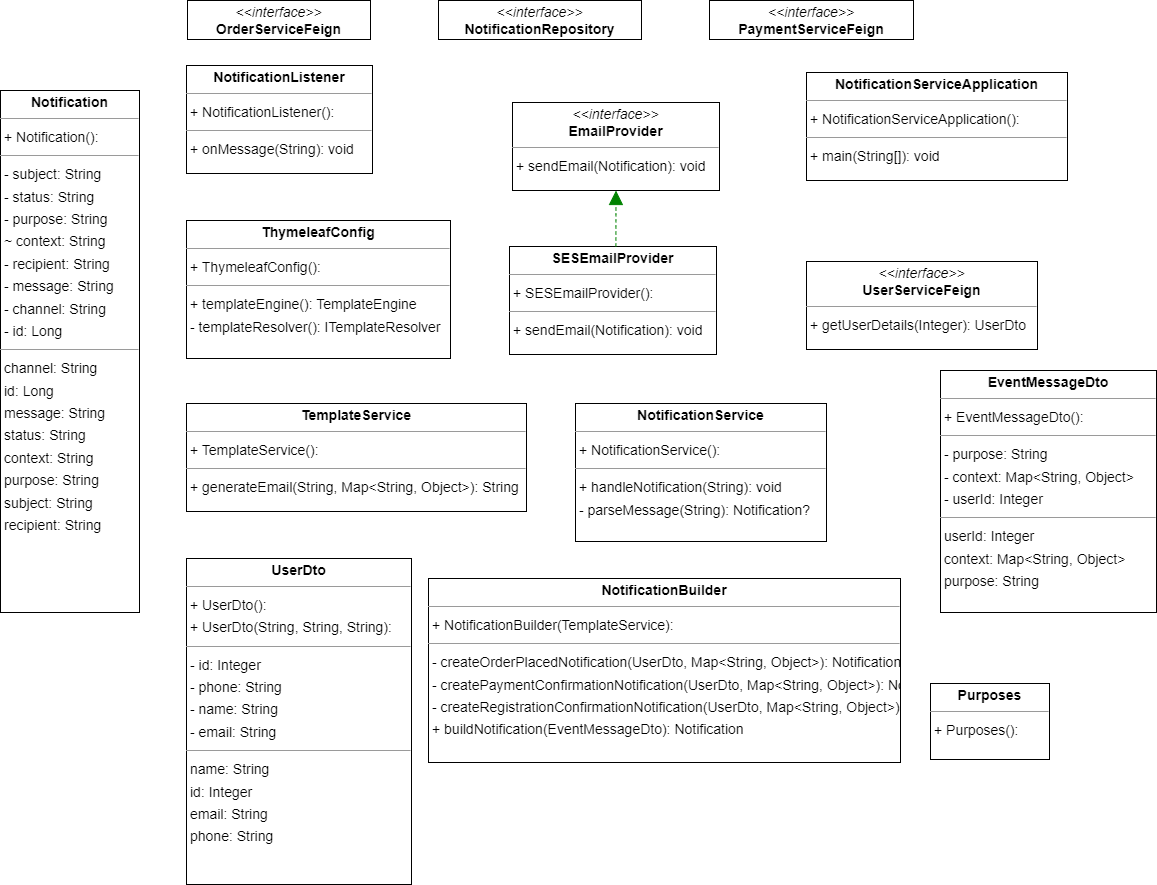

The diagram above was exported from draw.io. Its source (the exported page's mxGraphModel, read from the mxfile embedded in the PNG):
<mxGraphModel dx="2849" dy="1594" grid="1" gridSize="10" guides="1" tooltips="1" connect="1" arrows="1" fold="1" page="0" pageScale="1" pageWidth="850" pageHeight="1100" background="none" math="0" shadow="0">
  <root>
    <mxCell id="0" />
    <mxCell id="1" parent="0" />
    <mxCell id="node2" value="&lt;p style=&quot;margin:0px;margin-top:4px;text-align:center;&quot;&gt;&lt;i&gt;&amp;lt;&amp;lt;interface&amp;gt;&amp;gt;&lt;/i&gt;&lt;br/&gt;&lt;b&gt;EmailProvider&lt;/b&gt;&lt;/p&gt;&lt;hr size=&quot;1&quot;/&gt;&lt;p style=&quot;margin:0 0 0 4px;line-height:1.6;&quot;&gt;+ sendEmail(Notification): void&lt;/p&gt;" style="verticalAlign=top;align=left;overflow=fill;fontSize=14;fontFamily=Helvetica;html=1;rounded=0;shadow=0;comic=0;labelBackgroundColor=none;strokeWidth=1;" parent="1" vertex="1">
      <mxGeometry x="82" y="-76" width="207" height="88" as="geometry" />
    </mxCell>
    <mxCell id="node0" value="&lt;p style=&quot;margin:0px;margin-top:4px;text-align:center;&quot;&gt;&lt;b&gt;EventMessageDto&lt;/b&gt;&lt;/p&gt;&lt;hr size=&quot;1&quot;/&gt;&lt;p style=&quot;margin:0 0 0 4px;line-height:1.6;&quot;&gt;+ EventMessageDto(): &lt;/p&gt;&lt;hr size=&quot;1&quot;/&gt;&lt;p style=&quot;margin:0 0 0 4px;line-height:1.6;&quot;&gt;- purpose: String&lt;br/&gt;- context: Map&amp;lt;String, Object&amp;gt;&lt;br/&gt;- userId: Integer&lt;/p&gt;&lt;hr size=&quot;1&quot;/&gt;&lt;p style=&quot;margin:0 0 0 4px;line-height:1.6;&quot;&gt; userId: Integer&lt;br/&gt; context: Map&amp;lt;String, Object&amp;gt;&lt;br/&gt; purpose: String&lt;/p&gt;" style="verticalAlign=top;align=left;overflow=fill;fontSize=14;fontFamily=Helvetica;html=1;rounded=0;shadow=0;comic=0;labelBackgroundColor=none;strokeWidth=1;" parent="1" vertex="1">
      <mxGeometry x="510" y="192" width="216" height="242" as="geometry" />
    </mxCell>
    <mxCell id="node11" value="&lt;p style=&quot;margin:0px;margin-top:4px;text-align:center;&quot;&gt;&lt;b&gt;Notification&lt;/b&gt;&lt;/p&gt;&lt;hr size=&quot;1&quot;/&gt;&lt;p style=&quot;margin:0 0 0 4px;line-height:1.6;&quot;&gt;+ Notification(): &lt;/p&gt;&lt;hr size=&quot;1&quot;/&gt;&lt;p style=&quot;margin:0 0 0 4px;line-height:1.6;&quot;&gt;- subject: String&lt;br/&gt;- status: String&lt;br/&gt;- purpose: String&lt;br/&gt;~ context: String&lt;br/&gt;- recipient: String&lt;br/&gt;- message: String&lt;br/&gt;- channel: String&lt;br/&gt;- id: Long&lt;/p&gt;&lt;hr size=&quot;1&quot;/&gt;&lt;p style=&quot;margin:0 0 0 4px;line-height:1.6;&quot;&gt; channel: String&lt;br/&gt; id: Long&lt;br/&gt; message: String&lt;br/&gt; status: String&lt;br/&gt; context: String&lt;br/&gt; purpose: String&lt;br/&gt; subject: String&lt;br/&gt; recipient: String&lt;/p&gt;" style="verticalAlign=top;align=left;overflow=fill;fontSize=14;fontFamily=Helvetica;html=1;rounded=0;shadow=0;comic=0;labelBackgroundColor=none;strokeWidth=1;" parent="1" vertex="1">
      <mxGeometry x="-430" y="-88" width="139" height="522" as="geometry" />
    </mxCell>
    <mxCell id="node6" value="&lt;p style=&quot;margin:0px;margin-top:4px;text-align:center;&quot;&gt;&lt;b&gt;NotificationBuilder&lt;/b&gt;&lt;/p&gt;&lt;hr size=&quot;1&quot;/&gt;&lt;p style=&quot;margin:0 0 0 4px;line-height:1.6;&quot;&gt;+ NotificationBuilder(TemplateService): &lt;/p&gt;&lt;hr size=&quot;1&quot;/&gt;&lt;p style=&quot;margin:0 0 0 4px;line-height:1.6;&quot;&gt;- createOrderPlacedNotification(UserDto, Map&amp;lt;String, Object&amp;gt;): Notification&lt;br/&gt;- createPaymentConfirmationNotification(UserDto, Map&amp;lt;String, Object&amp;gt;): Notification&lt;br/&gt;- createRegistrationConfirmationNotification(UserDto, Map&amp;lt;String, Object&amp;gt;): Notification&lt;br/&gt;+ buildNotification(EventMessageDto): Notification&lt;/p&gt;" style="verticalAlign=top;align=left;overflow=fill;fontSize=14;fontFamily=Helvetica;html=1;rounded=0;shadow=0;comic=0;labelBackgroundColor=none;strokeWidth=1;" parent="1" vertex="1">
      <mxGeometry x="-2" y="400" width="472" height="184" as="geometry" />
    </mxCell>
    <mxCell id="node9" value="&lt;p style=&quot;margin:0px;margin-top:4px;text-align:center;&quot;&gt;&lt;b&gt;NotificationListener&lt;/b&gt;&lt;/p&gt;&lt;hr size=&quot;1&quot;/&gt;&lt;p style=&quot;margin:0 0 0 4px;line-height:1.6;&quot;&gt;+ NotificationListener(): &lt;/p&gt;&lt;hr size=&quot;1&quot;/&gt;&lt;p style=&quot;margin:0 0 0 4px;line-height:1.6;&quot;&gt;+ onMessage(String): void&lt;/p&gt;" style="verticalAlign=top;align=left;overflow=fill;fontSize=14;fontFamily=Helvetica;html=1;rounded=0;shadow=0;comic=0;labelBackgroundColor=none;strokeWidth=1;" parent="1" vertex="1">
      <mxGeometry x="-244" y="-113" width="186" height="108" as="geometry" />
    </mxCell>
    <mxCell id="node8" value="&lt;p style=&quot;margin:0px;margin-top:4px;text-align:center;&quot;&gt;&lt;i&gt;&amp;lt;&amp;lt;interface&amp;gt;&amp;gt;&lt;/i&gt;&lt;br/&gt;&lt;b&gt;NotificationRepository&lt;/b&gt;&lt;/p&gt;&lt;hr size=&quot;1&quot;/&gt;" style="verticalAlign=top;align=left;overflow=fill;fontSize=14;fontFamily=Helvetica;html=1;rounded=0;shadow=0;comic=0;labelBackgroundColor=none;strokeWidth=1;" parent="1" vertex="1">
      <mxGeometry x="8" y="-178" width="203" height="39" as="geometry" />
    </mxCell>
    <mxCell id="node5" value="&lt;p style=&quot;margin:0px;margin-top:4px;text-align:center;&quot;&gt;&lt;b&gt;NotificationService&lt;/b&gt;&lt;/p&gt;&lt;hr size=&quot;1&quot;/&gt;&lt;p style=&quot;margin:0 0 0 4px;line-height:1.6;&quot;&gt;+ NotificationService(): &lt;/p&gt;&lt;hr size=&quot;1&quot;/&gt;&lt;p style=&quot;margin:0 0 0 4px;line-height:1.6;&quot;&gt;+ handleNotification(String): void&lt;br/&gt;- parseMessage(String): Notification?&lt;/p&gt;" style="verticalAlign=top;align=left;overflow=fill;fontSize=14;fontFamily=Helvetica;html=1;rounded=0;shadow=0;comic=0;labelBackgroundColor=none;strokeWidth=1;" parent="1" vertex="1">
      <mxGeometry x="145" y="225" width="251" height="138" as="geometry" />
    </mxCell>
    <mxCell id="node4" value="&lt;p style=&quot;margin:0px;margin-top:4px;text-align:center;&quot;&gt;&lt;b&gt;NotificationServiceApplication&lt;/b&gt;&lt;/p&gt;&lt;hr size=&quot;1&quot;/&gt;&lt;p style=&quot;margin:0 0 0 4px;line-height:1.6;&quot;&gt;+ NotificationServiceApplication(): &lt;/p&gt;&lt;hr size=&quot;1&quot;/&gt;&lt;p style=&quot;margin:0 0 0 4px;line-height:1.6;&quot;&gt;+ main(String[]): void&lt;/p&gt;" style="verticalAlign=top;align=left;overflow=fill;fontSize=14;fontFamily=Helvetica;html=1;rounded=0;shadow=0;comic=0;labelBackgroundColor=none;strokeWidth=1;" parent="1" vertex="1">
      <mxGeometry x="376" y="-106" width="261" height="108" as="geometry" />
    </mxCell>
    <mxCell id="node13" value="&lt;p style=&quot;margin:0px;margin-top:4px;text-align:center;&quot;&gt;&lt;i&gt;&amp;lt;&amp;lt;interface&amp;gt;&amp;gt;&lt;/i&gt;&lt;br/&gt;&lt;b&gt;OrderServiceFeign&lt;/b&gt;&lt;/p&gt;&lt;hr size=&quot;1&quot;/&gt;" style="verticalAlign=top;align=left;overflow=fill;fontSize=14;fontFamily=Helvetica;html=1;rounded=0;shadow=0;comic=0;labelBackgroundColor=none;strokeWidth=1;" parent="1" vertex="1">
      <mxGeometry x="-243" y="-178" width="183" height="39" as="geometry" />
    </mxCell>
    <mxCell id="node7" value="&lt;p style=&quot;margin:0px;margin-top:4px;text-align:center;&quot;&gt;&lt;i&gt;&amp;lt;&amp;lt;interface&amp;gt;&amp;gt;&lt;/i&gt;&lt;br/&gt;&lt;b&gt;PaymentServiceFeign&lt;/b&gt;&lt;/p&gt;&lt;hr size=&quot;1&quot;/&gt;" style="verticalAlign=top;align=left;overflow=fill;fontSize=14;fontFamily=Helvetica;html=1;rounded=0;shadow=0;comic=0;labelBackgroundColor=none;strokeWidth=1;" parent="1" vertex="1">
      <mxGeometry x="279" y="-178" width="204" height="39" as="geometry" />
    </mxCell>
    <mxCell id="node3" value="&lt;p style=&quot;margin:0px;margin-top:4px;text-align:center;&quot;&gt;&lt;b&gt;Purposes&lt;/b&gt;&lt;/p&gt;&lt;hr size=&quot;1&quot;/&gt;&lt;p style=&quot;margin:0 0 0 4px;line-height:1.6;&quot;&gt;+ Purposes(): &lt;/p&gt;" style="verticalAlign=top;align=left;overflow=fill;fontSize=14;fontFamily=Helvetica;html=1;rounded=0;shadow=0;comic=0;labelBackgroundColor=none;strokeWidth=1;" parent="1" vertex="1">
      <mxGeometry x="500" y="505" width="119" height="76" as="geometry" />
    </mxCell>
    <mxCell id="node15" value="&lt;p style=&quot;margin:0px;margin-top:4px;text-align:center;&quot;&gt;&lt;b&gt;SESEmailProvider&lt;/b&gt;&lt;/p&gt;&lt;hr size=&quot;1&quot;/&gt;&lt;p style=&quot;margin:0 0 0 4px;line-height:1.6;&quot;&gt;+ SESEmailProvider(): &lt;/p&gt;&lt;hr size=&quot;1&quot;/&gt;&lt;p style=&quot;margin:0 0 0 4px;line-height:1.6;&quot;&gt;+ sendEmail(Notification): void&lt;/p&gt;" style="verticalAlign=top;align=left;overflow=fill;fontSize=14;fontFamily=Helvetica;html=1;rounded=0;shadow=0;comic=0;labelBackgroundColor=none;strokeWidth=1;" parent="1" vertex="1">
      <mxGeometry x="79" y="68" width="207" height="108" as="geometry" />
    </mxCell>
    <mxCell id="node10" value="&lt;p style=&quot;margin:0px;margin-top:4px;text-align:center;&quot;&gt;&lt;b&gt;TemplateService&lt;/b&gt;&lt;/p&gt;&lt;hr size=&quot;1&quot;/&gt;&lt;p style=&quot;margin:0 0 0 4px;line-height:1.6;&quot;&gt;+ TemplateService(): &lt;/p&gt;&lt;hr size=&quot;1&quot;/&gt;&lt;p style=&quot;margin:0 0 0 4px;line-height:1.6;&quot;&gt;+ generateEmail(String, Map&amp;lt;String, Object&amp;gt;): String&lt;/p&gt;" style="verticalAlign=top;align=left;overflow=fill;fontSize=14;fontFamily=Helvetica;html=1;rounded=0;shadow=0;comic=0;labelBackgroundColor=none;strokeWidth=1;" parent="1" vertex="1">
      <mxGeometry x="-244" y="225" width="340" height="108" as="geometry" />
    </mxCell>
    <mxCell id="node14" value="&lt;p style=&quot;margin:0px;margin-top:4px;text-align:center;&quot;&gt;&lt;b&gt;ThymeleafConfig&lt;/b&gt;&lt;/p&gt;&lt;hr size=&quot;1&quot;/&gt;&lt;p style=&quot;margin:0 0 0 4px;line-height:1.6;&quot;&gt;+ ThymeleafConfig(): &lt;/p&gt;&lt;hr size=&quot;1&quot;/&gt;&lt;p style=&quot;margin:0 0 0 4px;line-height:1.6;&quot;&gt;+ templateEngine(): TemplateEngine&lt;br/&gt;- templateResolver(): ITemplateResolver&lt;/p&gt;" style="verticalAlign=top;align=left;overflow=fill;fontSize=14;fontFamily=Helvetica;html=1;rounded=0;shadow=0;comic=0;labelBackgroundColor=none;strokeWidth=1;" parent="1" vertex="1">
      <mxGeometry x="-244" y="42" width="264" height="138" as="geometry" />
    </mxCell>
    <mxCell id="node12" value="&lt;p style=&quot;margin:0px;margin-top:4px;text-align:center;&quot;&gt;&lt;b&gt;UserDto&lt;/b&gt;&lt;/p&gt;&lt;hr size=&quot;1&quot;/&gt;&lt;p style=&quot;margin:0 0 0 4px;line-height:1.6;&quot;&gt;+ UserDto(): &lt;br/&gt;+ UserDto(String, String, String): &lt;/p&gt;&lt;hr size=&quot;1&quot;/&gt;&lt;p style=&quot;margin:0 0 0 4px;line-height:1.6;&quot;&gt;- id: Integer&lt;br/&gt;- phone: String&lt;br/&gt;- name: String&lt;br/&gt;- email: String&lt;/p&gt;&lt;hr size=&quot;1&quot;/&gt;&lt;p style=&quot;margin:0 0 0 4px;line-height:1.6;&quot;&gt; name: String&lt;br/&gt; id: Integer&lt;br/&gt; email: String&lt;br/&gt; phone: String&lt;/p&gt;" style="verticalAlign=top;align=left;overflow=fill;fontSize=14;fontFamily=Helvetica;html=1;rounded=0;shadow=0;comic=0;labelBackgroundColor=none;strokeWidth=1;" parent="1" vertex="1">
      <mxGeometry x="-244" y="380" width="225" height="326" as="geometry" />
    </mxCell>
    <mxCell id="node1" value="&lt;p style=&quot;margin:0px;margin-top:4px;text-align:center;&quot;&gt;&lt;i&gt;&amp;lt;&amp;lt;interface&amp;gt;&amp;gt;&lt;/i&gt;&lt;br/&gt;&lt;b&gt;UserServiceFeign&lt;/b&gt;&lt;/p&gt;&lt;hr size=&quot;1&quot;/&gt;&lt;p style=&quot;margin:0 0 0 4px;line-height:1.6;&quot;&gt;+ getUserDetails(Integer): UserDto&lt;/p&gt;" style="verticalAlign=top;align=left;overflow=fill;fontSize=14;fontFamily=Helvetica;html=1;rounded=0;shadow=0;comic=0;labelBackgroundColor=none;strokeWidth=1;" parent="1" vertex="1">
      <mxGeometry x="376" y="83" width="231" height="88" as="geometry" />
    </mxCell>
    <mxCell id="edge0" value="" style="html=1;rounded=1;edgeStyle=orthogonalEdgeStyle;dashed=1;startArrow=none;endArrow=block;endSize=12;strokeColor=#008200;exitX=0.514;exitY=0.000;exitDx=0;exitDy=0;entryX=0.500;entryY=1.001;entryDx=0;entryDy=0;" parent="1" source="node15" target="node2" edge="1">
      <mxGeometry width="50" height="50" relative="1" as="geometry">
        <Array as="points" />
      </mxGeometry>
    </mxCell>
  </root>
</mxGraphModel>